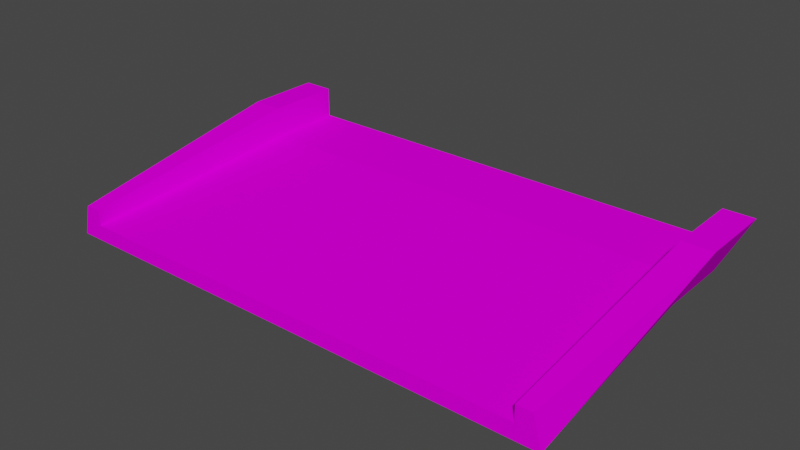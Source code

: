 # Source: glassBrgEntry.blend  (saved by Blender 3.3.6; exported with 4.5.12 LTS)
import bpy
from mathutils import Matrix  # noqa: F401  (used for matrix-valued properties, if any)

bpy.ops.wm.read_factory_settings(use_empty=True)
scene = bpy.context.scene
scene.name = 'Scene'

# ---- collections
col_collection = bpy.data.collections.new('Collection'); scene.collection.children.link(col_collection)

# ---- images (referenced by path relative to the original .blend; pixels are not part of the script)
import os
ASSET_DIR = os.environ.get("B2B_ASSET_DIR", "")  # directory of the original .blend (textures are referenced by path, not embedded)
HERE = os.path.dirname(os.path.abspath(__file__))  # packed textures are extracted next to this script under _unpacked/

def load_image(name, relpath, width, height, colorspace="sRGB"):
    """Load a texture the original file referenced (path relative to the .blend, or extracted next to this script)."""
    p = next((c for c in (os.path.join(HERE, relpath), os.path.join(ASSET_DIR, relpath)) if relpath and os.path.exists(c)), "")
    if p:
        img = bpy.data.images.load(p, check_existing=True)
        img.name = name
    else:  # same state as the original file: an image datablock whose file is absent (Cycles renders it pink)
        img = bpy.data.images.new(name, width, height)
        img.source = "FILE"
        img.filepath = "//" + (relpath or name)
    img.colorspace_settings.name = colorspace
    return img
img_trackset00_trk_c1_straight_png = load_image('trackset00_trk_c1_straight.png', 'trackset00_trk_c1_straight.png', 1024, 1024, 'sRGB')
img_trackset00_trk_tubemetal_png = load_image('trackset00_trk_tubemetal.png', 'trackset00_trk_tubemetal.png', 1024, 1024, 'sRGB')
img_trackset00_trk_curb_png = load_image('trackset00_trk_curb.png', 'trackset00_trk_curb.png', 1024, 1024, 'sRGB')
img_trackset00_trk_startline_png = load_image('trackset00_trk_startline.png', 'trackset00_trk_startline.png', 1024, 1024, 'sRGB')

# ---- materials (node trees are filled in below, after node groups)
mat_trackset00_trk_c1_straight = bpy.data.materials.new('trackset00_trk_c1_straight')
mat_trackset00_trk_c1_straight.alpha_threshold = 0.0
mat_trackset00_trk_c1_straight.use_transparent_shadow = False
mat_trackset00_trk_c1_straight.diffuse_color = (1.0, 1.0, 1.0, 1.0)
mat_trackset00_trk_c1_straight.roughness = 0.5
mat_trackset00_trk_tubemetal = bpy.data.materials.new('trackset00_trk_tubemetal')
mat_trackset00_trk_tubemetal.alpha_threshold = 0.0
mat_trackset00_trk_tubemetal.use_transparent_shadow = False
mat_trackset00_trk_tubemetal.diffuse_color = (1.0, 1.0, 1.0, 1.0)
mat_trackset00_trk_tubemetal.roughness = 0.5
mat_trackset00_trk_curb = bpy.data.materials.new('trackset00_trk_curb')
mat_trackset00_trk_curb.alpha_threshold = 0.0
mat_trackset00_trk_curb.use_transparent_shadow = False
mat_trackset00_trk_curb.diffuse_color = (1.0, 1.0, 1.0, 1.0)
mat_trackset00_trk_curb.roughness = 0.5
mat_trackset00_trk_startline = bpy.data.materials.new('trackset00_trk_startline')
mat_trackset00_trk_startline.alpha_threshold = 0.0
mat_trackset00_trk_startline.use_transparent_shadow = False
mat_trackset00_trk_startline.diffuse_color = (1.0, 1.0, 1.0, 1.0)
mat_trackset00_trk_startline.roughness = 0.5

# ---- material node trees
mat_trackset00_trk_c1_straight.use_nodes = True; mat_trackset00_trk_c1_straight.node_tree.nodes.clear()
_N = mat_trackset00_trk_c1_straight.node_tree.nodes; _L = mat_trackset00_trk_c1_straight.node_tree.links
n0 = _N.new('ShaderNodeBsdfDiffuse'); n0.name = 'Diffuse BSDF'; n0.location = (0, 0)
n1 = _N.new('ShaderNodeTexImage'); n1.name = 'Image Texture'; n1.location = (0, 0)
n1.image = img_trackset00_trk_c1_straight_png
n2 = _N.new('ShaderNodeOutputMaterial'); n2.name = 'Material Output'; n2.location = (0, 0)
_L.new(n0.outputs[0], n2.inputs[0])
_L.new(n1.outputs[0], n0.inputs[0])
n2.is_active_output = True
mat_trackset00_trk_tubemetal.use_nodes = True; mat_trackset00_trk_tubemetal.node_tree.nodes.clear()
_N = mat_trackset00_trk_tubemetal.node_tree.nodes; _L = mat_trackset00_trk_tubemetal.node_tree.links
n0 = _N.new('ShaderNodeBsdfDiffuse'); n0.name = 'Diffuse BSDF'; n0.location = (0, 0)
n1 = _N.new('ShaderNodeTexImage'); n1.name = 'Image Texture'; n1.location = (0, 0)
n1.image = img_trackset00_trk_tubemetal_png
n2 = _N.new('ShaderNodeOutputMaterial'); n2.name = 'Material Output'; n2.location = (0, 0)
_L.new(n0.outputs[0], n2.inputs[0])
_L.new(n1.outputs[0], n0.inputs[0])
n2.is_active_output = True
mat_trackset00_trk_curb.use_nodes = True; mat_trackset00_trk_curb.node_tree.nodes.clear()
_N = mat_trackset00_trk_curb.node_tree.nodes; _L = mat_trackset00_trk_curb.node_tree.links
n0 = _N.new('ShaderNodeBsdfDiffuse'); n0.name = 'Diffuse BSDF'; n0.location = (0, 0)
n1 = _N.new('ShaderNodeTexImage'); n1.name = 'Image Texture'; n1.location = (0, 0)
n1.image = img_trackset00_trk_curb_png
n2 = _N.new('ShaderNodeOutputMaterial'); n2.name = 'Material Output'; n2.location = (0, 0)
_L.new(n0.outputs[0], n2.inputs[0])
_L.new(n1.outputs[0], n0.inputs[0])
n2.is_active_output = True
mat_trackset00_trk_startline.use_nodes = True; mat_trackset00_trk_startline.node_tree.nodes.clear()
_N = mat_trackset00_trk_startline.node_tree.nodes; _L = mat_trackset00_trk_startline.node_tree.links
n0 = _N.new('ShaderNodeBsdfDiffuse'); n0.name = 'Diffuse BSDF'; n0.location = (0, 0)
n1 = _N.new('ShaderNodeTexImage'); n1.name = 'Image Texture'; n1.location = (0, 0)
n1.image = img_trackset00_trk_startline_png
n2 = _N.new('ShaderNodeOutputMaterial'); n2.name = 'Material Output'; n2.location = (0, 0)
_L.new(n0.outputs[0], n2.inputs[0])
_L.new(n1.outputs[0], n0.inputs[0])
n2.is_active_output = True

# ---- world
world_world = bpy.data.worlds.new('World'); scene.world = world_world
world_world.use_nodes = True; world_world.node_tree.nodes.clear()
_N = world_world.node_tree.nodes; _L = world_world.node_tree.links
n0 = _N.new('ShaderNodeOutputWorld'); n0.name = 'World Output'; n0.location = (300, 300)
n1 = _N.new('ShaderNodeBackground'); n1.name = 'Background'; n1.location = (10, 300)
n1.inputs[0].default_value = (0.05088, 0.05088, 0.05088, 1.0)
_L.new(n1.outputs[0], n0.inputs[0])
n0.is_active_output = True
world_world.color = (0.05088, 0.05088, 0.05088)
world_world.use_sun_shadow = False
world_world.sun_shadow_jitter_overblur = 0.0

# ---- meshes
me_track17_pmd0_mesh_008 = bpy.data.meshes.new('TRACK17.PMD0.mesh.008')
me_track17_pmd0_mesh_008.from_pydata([(16.5, -10.41, 0.0), (16.0, -10.41, 2.0), (-15.0, -10.41, 2.0), (-15.0, -10.41, 1.0), (-16.0, -10.41, 2.0), (-16.5, -10.41, 0.0), (15.0, -10.41, 1.0), (-15.0, 4.727, 2.001), (15.0, 4.727, 2.001), (15.0, 4.727, 0.0005603), (-15.0, 4.727, 0.0005603), (15.0, -10.41, 2.0), (15.0, 9.727, 0.0005603), (17.0, 4.727, 4.001), (17.0, 9.727, 4.001), (-15.0, 9.727, 0.0005603), (-15.0, 4.727, 4.001), (-15.0, 9.727, 4.001), (-15.0, 9.727, 2.001), (-17.0, 9.727, 4.001), (-17.0, 4.727, 4.001), (15.0, 9.727, 2.001), (15.0, 9.727, 4.001), (15.0, 4.727, 4.001), (-16.0, -10.41, 2.0), (-16.5, -10.41, 0.0), (-15.0, -10.41, 1.0), (-15.0, -10.41, 2.0), (16.5, -10.41, 0.0), (16.0, -10.41, 2.0), (15.0, -10.41, 2.0), (15.0, -10.41, 1.0)], [], [(3, 6, 8, 7), (0, 5, 10, 9), (12, 14, 13, 9), (9, 10, 15, 12), (16, 7, 18, 17), (10, 20, 19, 15), (21, 8, 23, 22), (19, 20, 16, 17), (22, 23, 13, 14), (7, 8, 21, 18), (8, 6, 11), (7, 2, 3), (23, 1, 13), (4, 16, 20), (5, 20, 10), (0, 13, 1), (11, 23, 8), (4, 20, 5), (11, 1, 23), (0, 9, 13), (2, 16, 4), (7, 16, 2), (21, 22, 14, 12, 15, 19, 17, 18), (31, 28, 29, 30), (25, 26, 27, 24), (25, 28, 31, 26)])
me_track17_pmd0_mesh_008.polygons.foreach_set('material_index', [0, 0, 1, 1, 1, 1, 1, 1, 1, 1, 2, 2, 2, 2, 2, 2, 2, 2, 2, 2, 2, 2, 1, 3, 3, 3])
_uv = me_track17_pmd0_mesh_008.uv_layers.new(name='UVMap')
_uv.uv.foreach_set('vector', [0.0, 0.5, 1.0, 0.5, 1.0, 1.0, 0.0, 1.0, 0.7358, 0.001241, 0.2623, 0.001813, 0.2809, -0.01493, 0.7146, -0.01508, 0.9183, 0.01342, 0.9183, 1.013, 0.09338, 1.0, 0.09338, 0.0, 0.9183, 0.01342, 0.9183, 1.013, 0.09338, 1.0, 0.09338, 0.0, 0.09338, 0.0, 0.9183, 0.01342, 0.9183, 1.013, 0.09338, 1.0, 0.9183, 0.01342, 0.9183, 1.013, 0.09338, 1.0, 0.09338, 0.0, 0.9183, 0.01342, 0.9183, 1.013, 0.09338, 1.0, 0.09338, 0.0, 0.9183, 0.1098, 0.9183, 1.013, 0.09338, 1.0, 0.09338, 0.09637, 0.9183, 0.1098, 0.9183, 1.013, 0.09338, 1.0, 0.09338, 0.09637, 0.09338, 0.0, 0.9183, 0.01342, 0.9183, 1.013, 0.09338, 1.0, 1.0, 3.0, 1.0, 0.0, 0.75, 0.0, 1.0, 3.0, 0.75, 0.0, 1.0, 0.0, 0.75, 3.0, 0.5, 0.0, 0.5, 3.0, 0.5, 0.0, 0.75, 3.0, 0.5, 3.0, 1.0, 0.0, 0.5, 3.0, 1.0, 3.0, 1.0, 0.0, 0.5, 3.0, 0.5, 0.0, 0.75, 0.0, 0.75, 3.0, 1.0, 3.0, 0.5, 0.0, 0.5, 3.0, 1.0, 0.0, 0.75, 0.0, 0.5, 0.0, 0.75, 3.0, 1.0, 0.0, 1.0, 3.0, 0.5, 3.0, 0.75, 0.0, 0.75, 3.0, 0.5, 0.0, 1.0, 3.0, 0.75, 3.0, 0.75, 0.0, 0.9183, 1.013, 0.9183, 0.1098, 0.9183, 1.013, 0.09338, 0.0, 0.09338, 0.0, 0.9183, 0.1098, 0.09338, 1.0, 0.09338, 1.0, 0.4516, 0.3227, 0.4943, 0.2704, 0.4858, 0.3731, 0.4602, 0.3726, 0.4943, 0.2704, 0.4516, 0.3227, 0.4602, 0.3726, 0.4858, 0.3731, 0.4697, 0.2715, 0.02285, 0.2716, 0.04274, 0.3351, 0.4507, 0.3349])
me_track17_pmd0_mesh_008.materials.append(mat_trackset00_trk_c1_straight)
me_track17_pmd0_mesh_008.materials.append(mat_trackset00_trk_tubemetal)
me_track17_pmd0_mesh_008.materials.append(mat_trackset00_trk_curb)
me_track17_pmd0_mesh_008.materials.append(mat_trackset00_trk_startline)
me_track17_pmd0_mesh_008.use_remesh_preserve_volume = False
me_track17_pmd0_mesh_008.use_remesh_preserve_attributes = False
me_track17_pmd0_mesh_008.use_mirror_vertex_groups = False
me_track17_pmd0_mesh_008.update()

# ---- objects
ob_main = bpy.data.objects.new('main', me_track17_pmd0_mesh_008)
ob_z = bpy.data.objects.new('z', None)
ob_z2 = bpy.data.objects.new('z2', None)
ob_empty_002 = bpy.data.objects.new('Empty.002', None)
ob_empty_003 = bpy.data.objects.new('Empty.003', None)
ob_empty_004 = bpy.data.objects.new('Empty.004', None)
ob_empty_005 = bpy.data.objects.new('Empty.005', None)
ob_empty_006 = bpy.data.objects.new('Empty.006', None)
ob_empty_007 = bpy.data.objects.new('Empty.007', None)

# ---- transforms, parenting, visibility, modifiers, constraints
ob_main.location = (0.0, 0.0, 0.0)
ob_main.lineart.crease_threshold = 0.0
ob_z.location = (-5.722e-06, -10.41, 0.0)
ob_z2.location = (-4.292e-06, 9.727, 0.0005603)
ob_empty_002.parent = ob_empty_006
ob_empty_002.location = (-15.0, -10.41, 1.0)
ob_empty_003.parent = ob_empty_006
ob_empty_003.location = (-15.0, 9.727, 2.001)
ob_empty_004.parent = ob_empty_007
ob_empty_004.location = (15.0, -10.41, 1.0)
ob_empty_005.parent = ob_empty_007
ob_empty_005.location = (15.0, 9.727, 2.001)
ob_empty_006.parent = ob_z
ob_empty_006.matrix_parent_inverse = Matrix(((1.0, -0.0, 0.0, 5.722e-06), (-0.0, 1.0, -0.0, 10.41), (-0.0, 0.0, 1.0, -0.0), (-0.0, 0.0, -0.0, 1.0)))
ob_empty_006.location = (0.0, 0.0, 0.0)
ob_empty_007.parent = ob_z
ob_empty_007.matrix_parent_inverse = Matrix(((1.0, -0.0, 0.0, 5.722e-06), (-0.0, 1.0, -0.0, 10.41), (-0.0, 0.0, 1.0, -0.0), (-0.0, 0.0, -0.0, 1.0)))
ob_empty_007.location = (0.0, 0.0, 0.0)

# ---- collection membership
col_collection.objects.link(ob_main)
col_collection.objects.link(ob_z)
col_collection.objects.link(ob_z2)
col_collection.objects.link(ob_empty_002)
col_collection.objects.link(ob_empty_003)
col_collection.objects.link(ob_empty_004)
col_collection.objects.link(ob_empty_005)
col_collection.objects.link(ob_empty_006)
col_collection.objects.link(ob_empty_007)

# ---- scene / render settings (as saved in the file)
scene.frame_start = 1; scene.frame_end = 250; scene.frame_set(1)
scene.render.engine = 'BLENDER_EEVEE_NEXT'
scene.cycles.sampling_pattern = 'TABULATED_SOBOL'
scene.cycles.use_light_tree = False
scene.view_settings.view_transform = 'Filmic'
bpy.context.view_layer.update()

# ---- added for rendering (the .blend has no active camera and no usable light): camera, sun
cam_auto = bpy.data.cameras.new('AutoCamera')
cam_auto.lens = 50.0
cam_auto.sensor_width = 36.0
cam_auto.clip_end = 1000.0
ob_auto_camera = bpy.data.objects.new('AutoCamera', cam_auto)
scene.collection.objects.link(ob_auto_camera)
ob_auto_camera.location = (36.7476, -44.4385, 31.3983)
ob_auto_camera.rotation_euler = (1.09748, -7.21219e-08, 0.694738)
scene.camera = ob_auto_camera
light_auto_sun = bpy.data.lights.new('AutoSun', 'SUN')
light_auto_sun.energy = 3.0
light_auto_sun.angle = 0.0523599
ob_auto_sun = bpy.data.objects.new('AutoSun', light_auto_sun)
scene.collection.objects.link(ob_auto_sun)
ob_auto_sun.rotation_euler = (0.872665, 0.174533, 0.523599)
bpy.context.view_layer.update()

